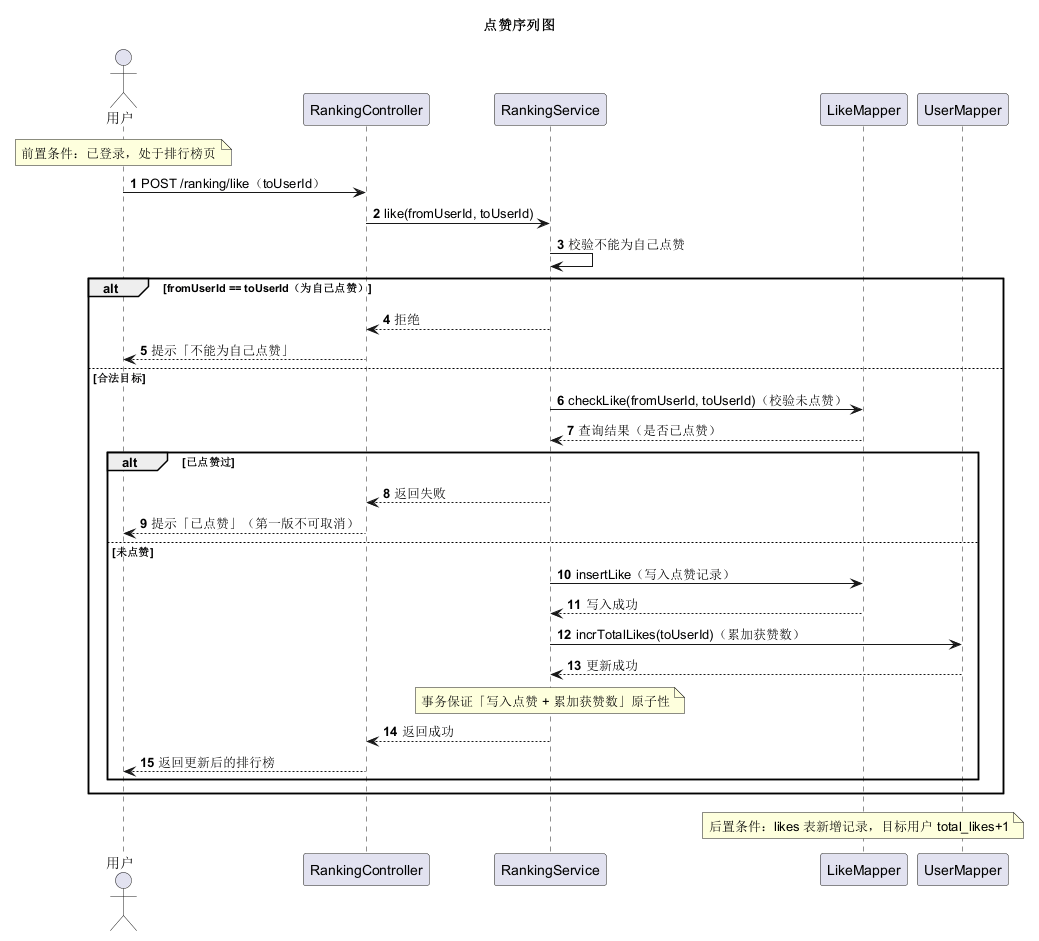

The diagram above was rendered by PlantUML. Its source (embedded in the PNG):
@startuml 点赞序列图
title 点赞序列图
autonumber

actor 用户 as user
participant "RankingController" as RC
participant "RankingService" as RS
participant "LikeMapper" as LM
participant "UserMapper" as UM

note over user : 前置条件：已登录，处于排行榜页

user -> RC : POST /ranking/like（toUserId）
RC -> RS : like(fromUserId, toUserId)
RS -> RS : 校验不能为自己点赞
alt fromUserId == toUserId（为自己点赞）
  RS --> RC : 拒绝
  RC --> user : 提示「不能为自己点赞」
else 合法目标
  RS -> LM : checkLike(fromUserId, toUserId)（校验未点赞）
  LM --> RS : 查询结果（是否已点赞）
  alt 已点赞过
    RS --> RC : 返回失败
    RC --> user : 提示「已点赞」（第一版不可取消）
  else 未点赞
    RS -> LM : insertLike（写入点赞记录）
    LM --> RS : 写入成功
    RS -> UM : incrTotalLikes(toUserId)（累加获赞数）
    UM --> RS : 更新成功
    note over RS : 事务保证「写入点赞 + 累加获赞数」原子性
    RS --> RC : 返回成功
    RC --> user : 返回更新后的排行榜
  end
end

note over LM : 后置条件：likes 表新增记录，目标用户 total_likes+1
@enduml